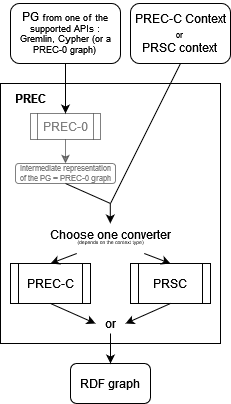

The diagram above was exported from draw.io. Its source (the exported page's mxGraphModel, read from the mxfile embedded in the PNG):
<mxGraphModel dx="1185" dy="625" grid="1" gridSize="10" guides="1" tooltips="1" connect="1" arrows="1" fold="1" page="1" pageScale="1" pageWidth="1169" pageHeight="827" math="0" shadow="0">
  <root>
    <mxCell id="0" />
    <mxCell id="1" parent="0" />
    <mxCell id="Shv-Q1wjexJs2w0wgAbR-58" value="" style="rounded=0;whiteSpace=wrap;html=1;" parent="1" vertex="1">
      <mxGeometry x="500" y="390" width="220" height="260" as="geometry" />
    </mxCell>
    <mxCell id="Shv-Q1wjexJs2w0wgAbR-35" value="&lt;b&gt;PREC&lt;/b&gt;" style="text;html=1;strokeColor=none;fillColor=none;align=center;verticalAlign=middle;whiteSpace=wrap;rounded=0;" parent="1" vertex="1">
      <mxGeometry x="500" y="390" width="60" height="30" as="geometry" />
    </mxCell>
    <mxCell id="Shv-Q1wjexJs2w0wgAbR-36" value="&lt;p style=&quot;line-height: 80%;&quot;&gt;PG &lt;font style=&quot;font-size: 9px;&quot;&gt;from one of the supported APIs :&lt;br&gt;Gremlin, Cypher (or a PREC-0 graph)&lt;br&gt;&lt;/font&gt;&lt;/p&gt;" style="rounded=1;whiteSpace=wrap;html=1;" parent="1" vertex="1">
      <mxGeometry x="510" y="310" width="110" height="60" as="geometry" />
    </mxCell>
    <mxCell id="Shv-Q1wjexJs2w0wgAbR-37" value="&lt;div&gt;PREC-C Context&lt;/div&gt;&lt;div&gt;&lt;font style=&quot;font-size: 8px;&quot;&gt;or&lt;/font&gt;&lt;br&gt;&lt;/div&gt;&lt;div&gt;PRSC context&lt;br&gt;&lt;/div&gt;" style="rounded=1;whiteSpace=wrap;html=1;" parent="1" vertex="1">
      <mxGeometry x="630" y="310" width="100" height="60" as="geometry" />
    </mxCell>
    <mxCell id="Shv-Q1wjexJs2w0wgAbR-38" value="PREC-C" style="shape=process;whiteSpace=wrap;html=1;backgroundOutline=1;" parent="1" vertex="1">
      <mxGeometry x="510" y="570" width="80" height="40" as="geometry" />
    </mxCell>
    <mxCell id="Shv-Q1wjexJs2w0wgAbR-39" value="PRSC" style="shape=process;whiteSpace=wrap;html=1;backgroundOutline=1;" parent="1" vertex="1">
      <mxGeometry x="630" y="570" width="80" height="40" as="geometry" />
    </mxCell>
    <mxCell id="Shv-Q1wjexJs2w0wgAbR-40" value="RDF graph" style="rounded=1;whiteSpace=wrap;html=1;" parent="1" vertex="1">
      <mxGeometry x="570" y="670" width="80" height="40" as="geometry" />
    </mxCell>
    <mxCell id="Shv-Q1wjexJs2w0wgAbR-41" value="or" style="text;html=1;strokeColor=none;fillColor=none;align=center;verticalAlign=middle;whiteSpace=wrap;rounded=0;" parent="1" vertex="1">
      <mxGeometry x="595" y="620" width="30" height="20" as="geometry" />
    </mxCell>
    <mxCell id="Shv-Q1wjexJs2w0wgAbR-42" value="" style="endArrow=classic;html=1;rounded=0;exitX=0.5;exitY=1;exitDx=0;exitDy=0;entryX=0;entryY=0.5;entryDx=0;entryDy=0;" parent="1" source="Shv-Q1wjexJs2w0wgAbR-38" target="Shv-Q1wjexJs2w0wgAbR-41" edge="1">
      <mxGeometry width="50" height="50" relative="1" as="geometry">
        <mxPoint x="600" y="530" as="sourcePoint" />
        <mxPoint x="650" y="480" as="targetPoint" />
      </mxGeometry>
    </mxCell>
    <mxCell id="Shv-Q1wjexJs2w0wgAbR-43" value="" style="endArrow=classic;html=1;rounded=0;exitX=0.5;exitY=1;exitDx=0;exitDy=0;entryX=1;entryY=0.5;entryDx=0;entryDy=0;" parent="1" source="Shv-Q1wjexJs2w0wgAbR-39" target="Shv-Q1wjexJs2w0wgAbR-41" edge="1">
      <mxGeometry width="50" height="50" relative="1" as="geometry">
        <mxPoint x="600" y="530" as="sourcePoint" />
        <mxPoint x="650" y="480" as="targetPoint" />
      </mxGeometry>
    </mxCell>
    <mxCell id="Shv-Q1wjexJs2w0wgAbR-44" value="" style="endArrow=classic;html=1;rounded=0;exitX=0.5;exitY=1;exitDx=0;exitDy=0;entryX=0.5;entryY=0;entryDx=0;entryDy=0;" parent="1" source="Shv-Q1wjexJs2w0wgAbR-41" target="Shv-Q1wjexJs2w0wgAbR-40" edge="1">
      <mxGeometry width="50" height="50" relative="1" as="geometry">
        <mxPoint x="600" y="560" as="sourcePoint" />
        <mxPoint x="650" y="510" as="targetPoint" />
      </mxGeometry>
    </mxCell>
    <mxCell id="Shv-Q1wjexJs2w0wgAbR-45" value="" style="endArrow=classic;html=1;rounded=0;entryX=0.5;entryY=0;entryDx=0;entryDy=0;" parent="1" edge="1">
      <mxGeometry width="50" height="50" relative="1" as="geometry">
        <mxPoint x="609.8" y="510" as="sourcePoint" />
        <mxPoint x="609.8" y="530" as="targetPoint" />
      </mxGeometry>
    </mxCell>
    <mxCell id="Shv-Q1wjexJs2w0wgAbR-46" value="" style="endArrow=none;html=1;rounded=0;entryX=0.5;entryY=1;entryDx=0;entryDy=0;" parent="1" target="Shv-Q1wjexJs2w0wgAbR-56" edge="1">
      <mxGeometry width="50" height="50" relative="1" as="geometry">
        <mxPoint x="610" y="510" as="sourcePoint" />
        <mxPoint x="880" y="460" as="targetPoint" />
      </mxGeometry>
    </mxCell>
    <mxCell id="Shv-Q1wjexJs2w0wgAbR-47" value="" style="endArrow=none;html=1;rounded=0;entryX=0.5;entryY=1;entryDx=0;entryDy=0;" parent="1" target="Shv-Q1wjexJs2w0wgAbR-37" edge="1">
      <mxGeometry width="50" height="50" relative="1" as="geometry">
        <mxPoint x="610" y="510" as="sourcePoint" />
        <mxPoint x="640" y="400" as="targetPoint" />
      </mxGeometry>
    </mxCell>
    <mxCell id="Shv-Q1wjexJs2w0wgAbR-48" value="&lt;br&gt;&lt;p style=&quot;line-height: 40%;&quot;&gt;&lt;font style=&quot;font-size: 12px;&quot;&gt;Choose one converter&lt;br&gt;&lt;/font&gt;&lt;font style=&quot;font-size: 5px;&quot;&gt;(depends on the context type)&lt;/font&gt;&lt;/p&gt;&lt;br&gt;" style="text;html=1;strokeColor=none;fillColor=none;align=center;verticalAlign=middle;whiteSpace=wrap;rounded=0;" parent="1" vertex="1">
      <mxGeometry x="542.5" y="530" width="135" height="30" as="geometry" />
    </mxCell>
    <mxCell id="Shv-Q1wjexJs2w0wgAbR-49" value="" style="endArrow=classic;html=1;rounded=0;exitX=0.25;exitY=1;exitDx=0;exitDy=0;entryX=0.5;entryY=0;entryDx=0;entryDy=0;" parent="1" source="Shv-Q1wjexJs2w0wgAbR-48" target="Shv-Q1wjexJs2w0wgAbR-38" edge="1">
      <mxGeometry width="50" height="50" relative="1" as="geometry">
        <mxPoint x="580" y="590" as="sourcePoint" />
        <mxPoint x="630" y="540" as="targetPoint" />
      </mxGeometry>
    </mxCell>
    <mxCell id="Shv-Q1wjexJs2w0wgAbR-50" value="" style="endArrow=classic;html=1;rounded=0;exitX=0.75;exitY=1;exitDx=0;exitDy=0;entryX=0.5;entryY=0;entryDx=0;entryDy=0;" parent="1" source="Shv-Q1wjexJs2w0wgAbR-48" target="Shv-Q1wjexJs2w0wgAbR-39" edge="1">
      <mxGeometry width="50" height="50" relative="1" as="geometry">
        <mxPoint x="580" y="590" as="sourcePoint" />
        <mxPoint x="630" y="540" as="targetPoint" />
      </mxGeometry>
    </mxCell>
    <mxCell id="Shv-Q1wjexJs2w0wgAbR-52" value="PREC-0" style="shape=process;whiteSpace=wrap;html=1;backgroundOutline=1;fillOpacity=100;opacity=50;textOpacity=50;" parent="1" vertex="1">
      <mxGeometry x="530" y="420" width="70" height="26" as="geometry" />
    </mxCell>
    <mxCell id="Shv-Q1wjexJs2w0wgAbR-53" value="" style="endArrow=classic;html=1;rounded=0;exitX=0.5;exitY=1;exitDx=0;exitDy=0;entryX=0.5;entryY=0;entryDx=0;entryDy=0;" parent="1" source="Shv-Q1wjexJs2w0wgAbR-36" target="Shv-Q1wjexJs2w0wgAbR-52" edge="1">
      <mxGeometry width="50" height="50" relative="1" as="geometry">
        <mxPoint x="500" y="490" as="sourcePoint" />
        <mxPoint x="550" y="440" as="targetPoint" />
      </mxGeometry>
    </mxCell>
    <mxCell id="Shv-Q1wjexJs2w0wgAbR-56" value="Intermediate representation of the PG = PREC-0 graph" style="rounded=1;whiteSpace=wrap;html=1;fontSize=8;opacity=50;textOpacity=50;" parent="1" vertex="1">
      <mxGeometry x="515" y="470" width="100" height="20" as="geometry" />
    </mxCell>
    <mxCell id="Shv-Q1wjexJs2w0wgAbR-59" value="" style="endArrow=classic;html=1;rounded=0;exitX=0.5;exitY=1;exitDx=0;exitDy=0;entryX=0.5;entryY=0;entryDx=0;entryDy=0;opacity=50;" parent="1" source="Shv-Q1wjexJs2w0wgAbR-52" target="Shv-Q1wjexJs2w0wgAbR-56" edge="1">
      <mxGeometry width="50" height="50" relative="1" as="geometry">
        <mxPoint x="480" y="530" as="sourcePoint" />
        <mxPoint x="530" y="480" as="targetPoint" />
      </mxGeometry>
    </mxCell>
  </root>
</mxGraphModel>